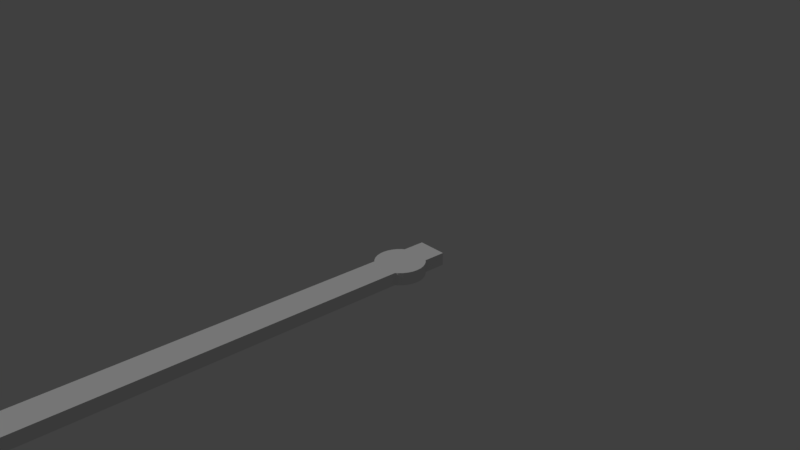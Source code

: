 # Source: secondHand.blend  (saved by Blender 2.79.0; exported with 4.5.12 LTS)
import bpy
from mathutils import Matrix  # noqa: F401  (used for matrix-valued properties, if any)

bpy.ops.wm.read_factory_settings(use_empty=True)
scene = bpy.context.scene
scene.name = 'Scene'

# ---- collections
col_collection_1 = bpy.data.collections.new('Collection 1'); scene.collection.children.link(col_collection_1)

# ---- world
world_world = bpy.data.worlds.new('World'); scene.world = world_world
world_world.color = (0.05088, 0.05088, 0.05088)
world_world.use_sun_shadow = False
world_world.sun_shadow_jitter_overblur = 0.0
world_world.cycles.sampling_method = 'MANUAL'

# ---- cameras
cam_camera = bpy.data.cameras.new('Camera')
cam_camera.clip_end = 100.0
cam_camera.lens = 35.0
cam_camera.sensor_width = 32.0
cam_camera.sensor_height = 18.0
cam_camera.ortho_scale = 7.314
cam_camera.dof.focus_distance = 0.0

# ---- lights
light_lamp = bpy.data.lights.new('Lamp', 'SUN')
light_lamp.transmission_factor = 0.0
light_lamp.cutoff_distance = 30.0
light_lamp.angle = 0.1993
light_lamp.energy = 1.0
light_lamp.shadow_buffer_clip_start = 1.001
light_lamp.shadow_soft_size = 0.1
light_lamp.shadow_cascade_max_distance = 1000.0

# ---- meshes
me_x = bpy.data.meshes.new('立方体')
me_x.from_pydata([(1.0, 0.3533, -1.0), (1.0, 0.3533, 1.0), (1.0, -5.619, -1.0), (1.0, -5.619, 1.0), (-1.0, 0.3533, -1.0), (-1.0, 0.3533, 1.0), (-1.0, -5.619, -1.0), (-1.0, -5.619, 1.0), (2.126e-07, -0.2063, -1.002), (2.126e-07, -0.2063, 1.002), (-0.3168, -0.2024, -1.002), (-0.3168, -0.2024, 1.002), (-0.6214, -0.1906, -1.002), (-0.6214, -0.1906, 1.002), (-0.9022, -0.1715, -1.002), (-0.9022, -0.1715, 1.002), (-1.148, -0.1458, -1.002), (-1.148, -0.1458, 1.002), (-1.35, -0.1146, -1.002), (-1.35, -0.1146, 1.002), (-1.5, -0.07885, -1.002), (-1.5, -0.07885, 1.002), (-1.593, -0.04012, -1.002), (-1.593, -0.04012, 1.002), (-1.624, 0.000163, -1.002), (-1.624, 0.000163, 1.002), (-1.593, 0.04045, -1.002), (-1.593, 0.04045, 1.002), (-1.5, 0.07918, -1.002), (-1.5, 0.07918, 1.002), (-1.35, 0.1149, -1.002), (-1.35, 0.1149, 1.002), (-1.148, 0.1462, -1.002), (-1.148, 0.1462, 1.002), (-0.9022, 0.1718, -1.002), (-0.9022, 0.1718, 1.002), (-0.6214, 0.1909, -1.002), (-0.6214, 0.1909, 1.002), (-0.3168, 0.2027, -1.002), (-0.3168, 0.2027, 1.002), (2.513e-07, 0.2066, -1.002), (2.513e-07, 0.2066, 1.002), (0.3168, 0.2027, -1.002), (0.3168, 0.2027, 1.002), (0.6214, 0.1909, -1.002), (0.6214, 0.1909, 1.002), (0.9022, 0.1718, -1.002), (0.9022, 0.1718, 1.002), (1.148, 0.1462, -1.002), (1.148, 0.1462, 1.002), (1.35, 0.1149, -1.002), (1.35, 0.1149, 1.002), (1.5, 0.07918, -1.002), (1.5, 0.07918, 1.002), (1.593, 0.04045, -1.002), (1.593, 0.04045, 1.002), (1.624, 0.0001629, -1.002), (1.624, 0.0001629, 1.002), (1.593, -0.04012, -1.002), (1.593, -0.04012, 1.002), (1.5, -0.07885, -1.002), (1.5, -0.07885, 1.002), (1.35, -0.1146, -1.002), (1.35, -0.1146, 1.002), (1.148, -0.1458, -1.002), (1.148, -0.1458, 1.002), (0.9022, -0.1715, -1.002), (0.9022, -0.1715, 1.002), (0.6214, -0.1906, -1.002), (0.6214, -0.1906, 1.002), (0.3168, -0.2024, -1.002), (0.3168, -0.2024, 1.002)], [], [(0, 1, 3, 2), (2, 3, 7, 6), (6, 7, 5, 4), (4, 5, 1, 0), (2, 6, 4, 0), (7, 3, 1, 5), (8, 9, 11, 10), (10, 11, 13, 12), (12, 13, 15, 14), (14, 15, 17, 16), (16, 17, 19, 18), (18, 19, 21, 20), (20, 21, 23, 22), (22, 23, 25, 24), (24, 25, 27, 26), (26, 27, 29, 28), (28, 29, 31, 30), (30, 31, 33, 32), (32, 33, 35, 34), (34, 35, 37, 36), (36, 37, 39, 38), (38, 39, 41, 40), (40, 41, 43, 42), (42, 43, 45, 44), (44, 45, 47, 46), (46, 47, 49, 48), (48, 49, 51, 50), (50, 51, 53, 52), (52, 53, 55, 54), (54, 55, 57, 56), (56, 57, 59, 58), (58, 59, 61, 60), (60, 61, 63, 62), (62, 63, 65, 64), (64, 65, 67, 66), (66, 67, 69, 68), (11, 9, 71, 69, 67, 65, 63, 61, 59, 57, 55, 53, 51, 49, 47, 45, 43, 41, 39, 37, 35, 33, 31, 29, 27, 25, 23, 21, 19, 17, 15, 13), (68, 69, 71, 70), (70, 71, 9, 8), (8, 10, 12, 14, 16, 18, 20, 22, 24, 26, 28, 30, 32, 34, 36, 38, 40, 42, 44, 46, 48, 50, 52, 54, 56, 58, 60, 62, 64, 66, 68, 70)])
me_x.use_remesh_preserve_volume = False
me_x.use_remesh_preserve_attributes = False
me_x.use_mirror_vertex_groups = False
me_x.update()

# ---- objects
ob_x = bpy.data.objects.new('立方体', me_x)
ob_x_1 = bpy.data.objects.new('エンプティ', None)
ob_camera = bpy.data.objects.new('Camera', cam_camera)
ob_lamp = bpy.data.objects.new('Lamp', light_lamp)

# ---- transforms, parenting, visibility, modifiers, constraints
ob_x.location = (0.0, 0.0, 0.0)
ob_x.scale = (0.2033, 1.599, 0.08681)
ob_x.lineart.crease_threshold = 0.0
ob_x_1.location = (0.0, 0.0, 0.5956)
ob_x_1.empty_image_offset = (0.0, 0.0)
ob_x_1.hide_viewport = True
ob_x_1.lineart.crease_threshold = 0.0
ob_camera.location = (7.481, -6.508, 5.344)
ob_camera.rotation_euler = (1.109, 0.0, 0.8149)
ob_camera.lock_rotations_4d = False
ob_camera.empty_display_type = 'ARROWS'
ob_camera.color = (0.0, 0.0, 0.0, 0.0)
ob_camera.hide_viewport = True
ob_camera.display_type = 'WIRE'
ob_camera.lineart.crease_threshold = 0.0
_c = ob_camera.constraints.new('TRACK_TO'); _c.name = 'AutoTrack'
_c.target = ob_x_1
ob_lamp.location = (-5.427, -6.173, 5.904)
ob_lamp.rotation_euler = (0.6503, 0.05522, 1.866)
ob_lamp.lock_rotations_4d = False
ob_lamp.empty_display_type = 'ARROWS'
ob_lamp.color = (0.0, 0.0, 0.0, 0.0)
ob_lamp.hide_viewport = True
ob_lamp.lineart.crease_threshold = 0.0
_c = ob_lamp.constraints.new('TRACK_TO'); _c.name = 'AutoTrack'
_c.target = ob_x_1

# ---- collection membership
col_collection_1.objects.link(ob_x)
col_collection_1.objects.link(ob_x_1)
col_collection_1.objects.link(ob_camera)
col_collection_1.objects.link(ob_lamp)

# ---- scene / render settings (as saved in the file)
scene.camera = ob_camera
scene.frame_start = 1; scene.frame_end = 250; scene.frame_set(1)
scene.render.engine = 'CYCLES'
scene.render.resolution_percentage = 50
scene.render.dither_intensity = 0.0
scene.cycles.use_denoising = False
scene.cycles.samples = 128
scene.cycles.sampling_pattern = 'TABULATED_SOBOL'
scene.cycles.use_adaptive_sampling = False
scene.cycles.use_light_tree = False
scene.cycles.blur_glossy = 0.0
scene.cycles.sample_clamp_indirect = 0.0
scene.view_settings.view_transform = 'Standard'
bpy.context.view_layer.update()
